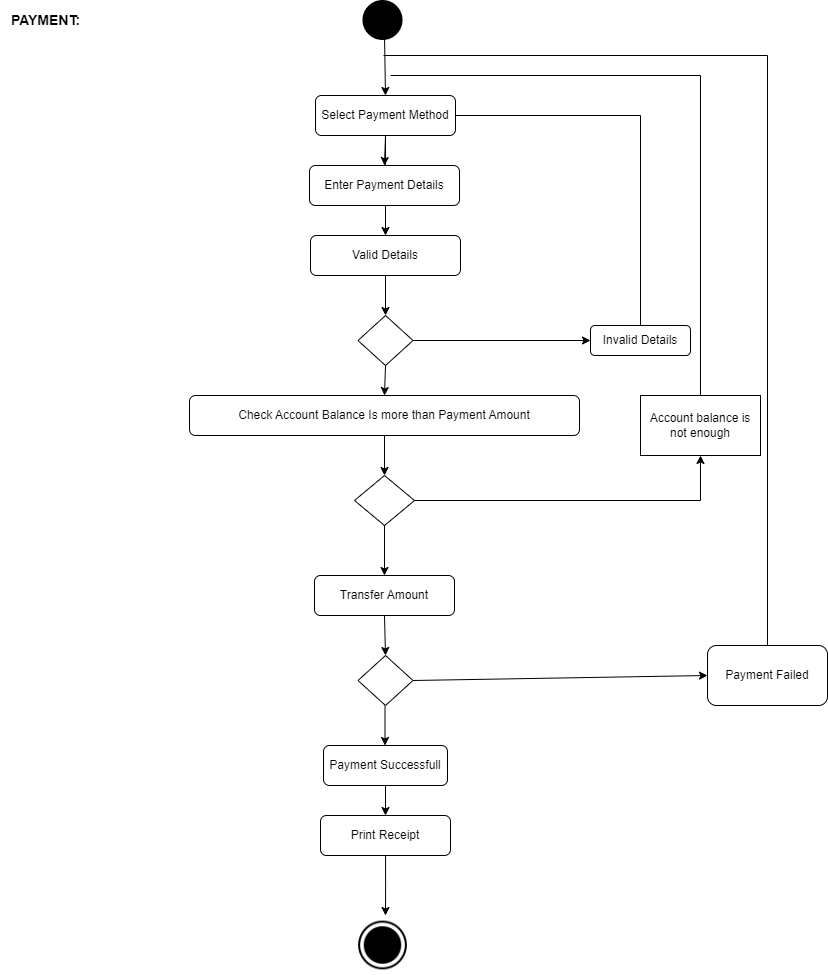

The diagram above was exported from draw.io. Its source (the exported page's mxGraphModel, read from the mxfile embedded in the PNG):
<mxGraphModel dx="2271" dy="835" grid="1" gridSize="10" guides="1" tooltips="1" connect="1" arrows="1" fold="1" page="1" pageScale="1" pageWidth="827" pageHeight="1169" math="0" shadow="0">
  <root>
    <mxCell id="0" />
    <mxCell id="1" parent="0" />
    <mxCell id="iDjQDMD5Cm_JRSkXVFT5-1" value="&lt;b&gt;&lt;font style=&quot;font-size: 14px;&quot;&gt;PAYMENT:&lt;/font&gt;&lt;/b&gt;" style="text;html=1;align=center;verticalAlign=middle;resizable=0;points=[];autosize=1;strokeColor=none;fillColor=none;" parent="1" vertex="1">
      <mxGeometry x="-353" y="10" width="90" height="30" as="geometry" />
    </mxCell>
    <mxCell id="iDjQDMD5Cm_JRSkXVFT5-22" value="" style="edgeStyle=orthogonalEdgeStyle;rounded=0;orthogonalLoop=1;jettySize=auto;html=1;" parent="1" source="iDjQDMD5Cm_JRSkXVFT5-4" target="iDjQDMD5Cm_JRSkXVFT5-7" edge="1">
      <mxGeometry relative="1" as="geometry" />
    </mxCell>
    <mxCell id="iDjQDMD5Cm_JRSkXVFT5-4" value="Select Payment Method" style="rounded=1;whiteSpace=wrap;html=1;" parent="1" vertex="1">
      <mxGeometry x="-38" y="100" width="140" height="40" as="geometry" />
    </mxCell>
    <mxCell id="iDjQDMD5Cm_JRSkXVFT5-5" value="Enter Payment Details" style="rounded=1;whiteSpace=wrap;html=1;" parent="1" vertex="1">
      <mxGeometry x="-44" y="170" width="150" height="40" as="geometry" />
    </mxCell>
    <mxCell id="iDjQDMD5Cm_JRSkXVFT5-6" value="Invalid Details" style="rounded=1;whiteSpace=wrap;html=1;" parent="1" vertex="1">
      <mxGeometry x="237" y="330" width="100" height="30" as="geometry" />
    </mxCell>
    <mxCell id="iDjQDMD5Cm_JRSkXVFT5-7" value="Valid Details" style="rounded=1;whiteSpace=wrap;html=1;" parent="1" vertex="1">
      <mxGeometry x="-43" y="240" width="150" height="40" as="geometry" />
    </mxCell>
    <mxCell id="iDjQDMD5Cm_JRSkXVFT5-8" value="" style="rhombus;whiteSpace=wrap;html=1;" parent="1" vertex="1">
      <mxGeometry x="4.5" y="320" width="55" height="50" as="geometry" />
    </mxCell>
    <mxCell id="iDjQDMD5Cm_JRSkXVFT5-9" value="Check Account Balance Is more than Payment Amount" style="rounded=1;whiteSpace=wrap;html=1;" parent="1" vertex="1">
      <mxGeometry x="-164" y="400" width="390" height="40" as="geometry" />
    </mxCell>
    <mxCell id="6lDIiud0q2rpKVpRIK23-3" value="" style="edgeStyle=orthogonalEdgeStyle;rounded=0;orthogonalLoop=1;jettySize=auto;html=1;" edge="1" parent="1" source="iDjQDMD5Cm_JRSkXVFT5-10" target="6lDIiud0q2rpKVpRIK23-2">
      <mxGeometry relative="1" as="geometry" />
    </mxCell>
    <mxCell id="iDjQDMD5Cm_JRSkXVFT5-10" value="" style="rhombus;whiteSpace=wrap;html=1;" parent="1" vertex="1">
      <mxGeometry x="1" y="480" width="60" height="50" as="geometry" />
    </mxCell>
    <mxCell id="iDjQDMD5Cm_JRSkXVFT5-11" value="Transfer Amount" style="rounded=1;whiteSpace=wrap;html=1;" parent="1" vertex="1">
      <mxGeometry x="-39" y="580" width="140" height="40" as="geometry" />
    </mxCell>
    <mxCell id="iDjQDMD5Cm_JRSkXVFT5-12" value="" style="rhombus;whiteSpace=wrap;html=1;" parent="1" vertex="1">
      <mxGeometry x="4.5" y="660" width="55" height="50" as="geometry" />
    </mxCell>
    <mxCell id="iDjQDMD5Cm_JRSkXVFT5-13" value="Payment Successfull" style="rounded=1;whiteSpace=wrap;html=1;" parent="1" vertex="1">
      <mxGeometry x="-30" y="750" width="124" height="40" as="geometry" />
    </mxCell>
    <mxCell id="iDjQDMD5Cm_JRSkXVFT5-48" value="" style="edgeStyle=orthogonalEdgeStyle;rounded=0;orthogonalLoop=1;jettySize=auto;html=1;" parent="1" source="iDjQDMD5Cm_JRSkXVFT5-14" edge="1">
      <mxGeometry relative="1" as="geometry">
        <mxPoint x="32" y="920" as="targetPoint" />
      </mxGeometry>
    </mxCell>
    <mxCell id="iDjQDMD5Cm_JRSkXVFT5-14" value="Print Receipt" style="rounded=1;whiteSpace=wrap;html=1;" parent="1" vertex="1">
      <mxGeometry x="-33" y="820" width="130" height="40" as="geometry" />
    </mxCell>
    <mxCell id="iDjQDMD5Cm_JRSkXVFT5-19" value="" style="endArrow=classic;html=1;rounded=0;entryX=0.5;entryY=0;entryDx=0;entryDy=0;exitX=0.5;exitY=1;exitDx=0;exitDy=0;" parent="1" target="iDjQDMD5Cm_JRSkXVFT5-4" edge="1">
      <mxGeometry width="50" height="50" relative="1" as="geometry">
        <mxPoint x="31" y="40" as="sourcePoint" />
        <mxPoint x="77" y="20" as="targetPoint" />
      </mxGeometry>
    </mxCell>
    <mxCell id="iDjQDMD5Cm_JRSkXVFT5-21" value="" style="endArrow=classic;html=1;rounded=0;entryX=0.5;entryY=0;entryDx=0;entryDy=0;exitX=0.5;exitY=1;exitDx=0;exitDy=0;" parent="1" source="iDjQDMD5Cm_JRSkXVFT5-4" target="iDjQDMD5Cm_JRSkXVFT5-5" edge="1">
      <mxGeometry width="50" height="50" relative="1" as="geometry">
        <mxPoint x="37" y="140" as="sourcePoint" />
        <mxPoint x="87" y="90" as="targetPoint" />
      </mxGeometry>
    </mxCell>
    <mxCell id="iDjQDMD5Cm_JRSkXVFT5-23" value="" style="endArrow=classic;html=1;rounded=0;entryX=0.5;entryY=0;entryDx=0;entryDy=0;" parent="1" target="iDjQDMD5Cm_JRSkXVFT5-8" edge="1">
      <mxGeometry width="50" height="50" relative="1" as="geometry">
        <mxPoint x="27" y="280" as="sourcePoint" />
        <mxPoint x="77" y="230" as="targetPoint" />
        <Array as="points">
          <mxPoint x="32" y="280" />
        </Array>
      </mxGeometry>
    </mxCell>
    <mxCell id="iDjQDMD5Cm_JRSkXVFT5-25" value="" style="endArrow=classic;html=1;rounded=0;exitX=0.5;exitY=1;exitDx=0;exitDy=0;entryX=0.5;entryY=0;entryDx=0;entryDy=0;" parent="1" source="iDjQDMD5Cm_JRSkXVFT5-8" target="iDjQDMD5Cm_JRSkXVFT5-9" edge="1">
      <mxGeometry width="50" height="50" relative="1" as="geometry">
        <mxPoint x="7" y="350" as="sourcePoint" />
        <mxPoint x="57" y="300" as="targetPoint" />
      </mxGeometry>
    </mxCell>
    <mxCell id="iDjQDMD5Cm_JRSkXVFT5-27" value="" style="endArrow=classic;html=1;rounded=0;entryX=0.5;entryY=0;entryDx=0;entryDy=0;" parent="1" target="iDjQDMD5Cm_JRSkXVFT5-10" edge="1">
      <mxGeometry width="50" height="50" relative="1" as="geometry">
        <mxPoint x="31" y="440" as="sourcePoint" />
        <mxPoint x="81" y="390" as="targetPoint" />
      </mxGeometry>
    </mxCell>
    <mxCell id="iDjQDMD5Cm_JRSkXVFT5-28" value="" style="endArrow=classic;html=1;rounded=0;exitX=0.5;exitY=1;exitDx=0;exitDy=0;entryX=0.5;entryY=0;entryDx=0;entryDy=0;" parent="1" source="iDjQDMD5Cm_JRSkXVFT5-10" target="iDjQDMD5Cm_JRSkXVFT5-11" edge="1">
      <mxGeometry width="50" height="50" relative="1" as="geometry">
        <mxPoint x="47" y="550" as="sourcePoint" />
        <mxPoint x="97" y="500" as="targetPoint" />
      </mxGeometry>
    </mxCell>
    <mxCell id="iDjQDMD5Cm_JRSkXVFT5-29" value="" style="endArrow=classic;html=1;rounded=0;entryX=0.5;entryY=0;entryDx=0;entryDy=0;exitX=0.5;exitY=1;exitDx=0;exitDy=0;" parent="1" source="iDjQDMD5Cm_JRSkXVFT5-11" target="iDjQDMD5Cm_JRSkXVFT5-12" edge="1">
      <mxGeometry width="50" height="50" relative="1" as="geometry">
        <mxPoint x="37" y="630" as="sourcePoint" />
        <mxPoint x="87" y="570" as="targetPoint" />
      </mxGeometry>
    </mxCell>
    <mxCell id="iDjQDMD5Cm_JRSkXVFT5-40" value="" style="endArrow=classic;html=1;rounded=0;" parent="1" edge="1">
      <mxGeometry width="50" height="50" relative="1" as="geometry">
        <mxPoint x="31.5" y="710" as="sourcePoint" />
        <mxPoint x="31.5" y="750" as="targetPoint" />
        <Array as="points" />
      </mxGeometry>
    </mxCell>
    <mxCell id="iDjQDMD5Cm_JRSkXVFT5-42" value="" style="endArrow=classic;html=1;rounded=0;entryX=0.5;entryY=0;entryDx=0;entryDy=0;" parent="1" target="iDjQDMD5Cm_JRSkXVFT5-14" edge="1">
      <mxGeometry width="50" height="50" relative="1" as="geometry">
        <mxPoint x="32" y="790" as="sourcePoint" />
        <mxPoint x="57" y="800" as="targetPoint" />
      </mxGeometry>
    </mxCell>
    <mxCell id="6lDIiud0q2rpKVpRIK23-1" value="" style="endArrow=none;html=1;rounded=0;entryX=0.5;entryY=0;entryDx=0;entryDy=0;exitX=1;exitY=0.5;exitDx=0;exitDy=0;" edge="1" parent="1" source="iDjQDMD5Cm_JRSkXVFT5-4" target="iDjQDMD5Cm_JRSkXVFT5-6">
      <mxGeometry width="50" height="50" relative="1" as="geometry">
        <mxPoint x="17" y="500" as="sourcePoint" />
        <mxPoint x="67" y="450" as="targetPoint" />
        <Array as="points">
          <mxPoint x="287" y="120" />
        </Array>
      </mxGeometry>
    </mxCell>
    <mxCell id="6lDIiud0q2rpKVpRIK23-2" value="Account balance is not enough" style="whiteSpace=wrap;html=1;" vertex="1" parent="1">
      <mxGeometry x="287" y="400" width="120" height="60" as="geometry" />
    </mxCell>
    <mxCell id="6lDIiud0q2rpKVpRIK23-4" value="" style="endArrow=classic;html=1;rounded=0;exitX=1;exitY=0.5;exitDx=0;exitDy=0;entryX=0;entryY=0.5;entryDx=0;entryDy=0;" edge="1" parent="1" source="iDjQDMD5Cm_JRSkXVFT5-8" target="iDjQDMD5Cm_JRSkXVFT5-6">
      <mxGeometry width="50" height="50" relative="1" as="geometry">
        <mxPoint x="267" y="370" as="sourcePoint" />
        <mxPoint x="317" y="320" as="targetPoint" />
      </mxGeometry>
    </mxCell>
    <mxCell id="6lDIiud0q2rpKVpRIK23-6" value="" style="endArrow=none;html=1;rounded=0;entryX=0.5;entryY=0;entryDx=0;entryDy=0;" edge="1" parent="1" target="6lDIiud0q2rpKVpRIK23-2">
      <mxGeometry width="50" height="50" relative="1" as="geometry">
        <mxPoint x="37" y="80" as="sourcePoint" />
        <mxPoint x="317" y="320" as="targetPoint" />
        <Array as="points">
          <mxPoint x="347" y="80" />
        </Array>
      </mxGeometry>
    </mxCell>
    <mxCell id="6lDIiud0q2rpKVpRIK23-7" value="Payment Failed" style="rounded=1;whiteSpace=wrap;html=1;" vertex="1" parent="1">
      <mxGeometry x="354" y="650" width="120" height="60" as="geometry" />
    </mxCell>
    <mxCell id="6lDIiud0q2rpKVpRIK23-8" value="" style="endArrow=classic;html=1;rounded=0;exitX=1;exitY=0.5;exitDx=0;exitDy=0;entryX=0;entryY=0.5;entryDx=0;entryDy=0;" edge="1" parent="1" source="iDjQDMD5Cm_JRSkXVFT5-12" target="6lDIiud0q2rpKVpRIK23-7">
      <mxGeometry width="50" height="50" relative="1" as="geometry">
        <mxPoint x="267" y="590" as="sourcePoint" />
        <mxPoint x="317" y="540" as="targetPoint" />
      </mxGeometry>
    </mxCell>
    <mxCell id="6lDIiud0q2rpKVpRIK23-9" value="" style="endArrow=none;html=1;rounded=0;entryX=0.5;entryY=0;entryDx=0;entryDy=0;" edge="1" parent="1" target="6lDIiud0q2rpKVpRIK23-7">
      <mxGeometry width="50" height="50" relative="1" as="geometry">
        <mxPoint x="30" y="60" as="sourcePoint" />
        <mxPoint x="180" y="470" as="targetPoint" />
        <Array as="points">
          <mxPoint x="414" y="60" />
        </Array>
      </mxGeometry>
    </mxCell>
    <mxCell id="6lDIiud0q2rpKVpRIK23-14" value="" style="shape=image;html=1;verticalAlign=top;verticalLabelPosition=bottom;labelBackgroundColor=#ffffff;imageAspect=0;aspect=fixed;image=https://cdn4.iconfinder.com/data/icons/essential-app-2/16/record-round-circle-dot-128.png" vertex="1" parent="1">
      <mxGeometry x="9.5" y="5" width="40" height="40" as="geometry" />
    </mxCell>
    <mxCell id="6lDIiud0q2rpKVpRIK23-15" value="" style="shape=image;html=1;verticalAlign=top;verticalLabelPosition=bottom;labelBackgroundColor=#ffffff;imageAspect=0;aspect=fixed;image=https://cdn4.iconfinder.com/data/icons/ionicons/512/icon-ios7-circle-filled-128.png" vertex="1" parent="1">
      <mxGeometry x="-0.5" y="920" width="60" height="60" as="geometry" />
    </mxCell>
  </root>
</mxGraphModel>